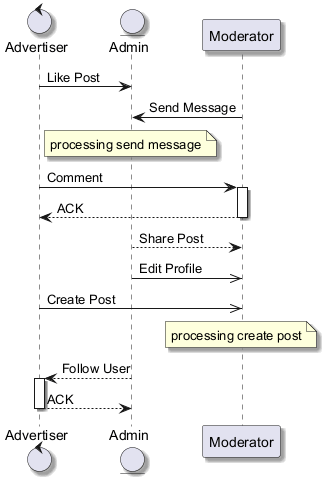

The diagram above was rendered by PlantUML. Its source (embedded in the PNG):
@startuml
skinparam backgroundColor #FFFFFF
skinparam classBackgroundColor #F1F8E9
skinparam classBorderColor #33691E
skinparam shadowing true
control "Advertiser" as A
entity "Admin" as A2
participant "Moderator" as M
A -> A2 : Like Post
M -> A2 : Send Message
note over A2 : processing send message
A -> M : Comment
activate M
M --> A : ACK
deactivate M
A2 --> M : Share Post
A2 ->> M : Edit Profile
A ->> M : Create Post
note over M : processing create post
A2 --> A : Follow User
activate A
A --> A2 : ACK
deactivate A
@enduml